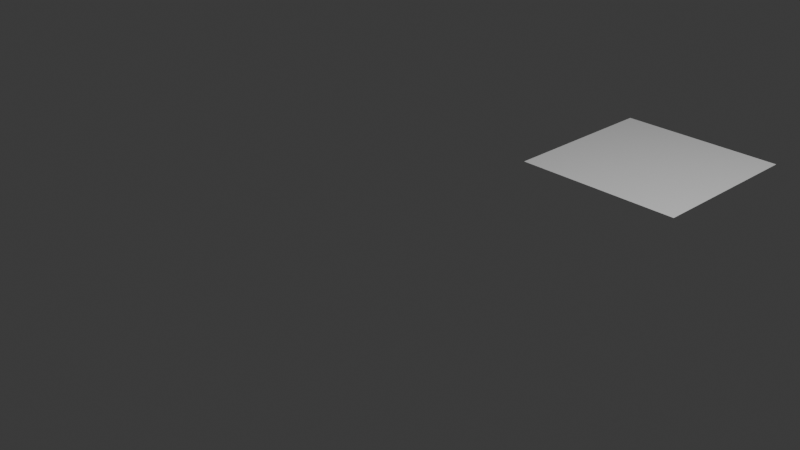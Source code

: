 # Source: stone_circle.blend  (saved by Blender 4.5.91; exported with 4.5.12 LTS)
import bpy
from mathutils import Matrix  # noqa: F401  (used for matrix-valued properties, if any)

bpy.ops.wm.read_factory_settings(use_empty=True)
scene = bpy.context.scene
scene.name = 'Scene'

# ---- collections
col_collection = bpy.data.collections.new('Collection'); scene.collection.children.link(col_collection)

# ---- world
world_world = bpy.data.worlds.new('World'); scene.world = world_world
world_world.use_nodes = True; world_world.node_tree.nodes.clear()
_N = world_world.node_tree.nodes; _L = world_world.node_tree.links
n0 = _N.new('ShaderNodeOutputWorld'); n0.name = 'World Output'; n0.location = (200, 100)
n1 = _N.new('ShaderNodeBackground'); n1.name = 'Background'; n1.location = (-200, 100)
n1.inputs[0].default_value = (0.05088, 0.05088, 0.05088, 1.0)
_L.new(n1.outputs[0], n0.inputs[0])
n0.is_active_output = True
world_world.color = (0.05088, 0.05088, 0.05088)
world_world.sun_shadow_jitter_overblur = 0.0

# ---- cameras
cam_camera = bpy.data.cameras.new('Camera')
cam_camera.clip_end = 100.0
cam_camera.ortho_scale = 7.314

# ---- lights
light_light = bpy.data.lights.new('Light', 'POINT')
light_light.energy = 1000.0
light_light.shadow_soft_size = 0.1

# ---- meshes
me_plane = bpy.data.meshes.new('Plane')
me_plane.from_pydata([(-1.0, -1.0, 0.0), (1.0, -1.0, 0.0), (-1.0, 1.0, 0.0), (1.0, 1.0, 0.0)], [], [(0, 1, 3, 2)])
_uv = me_plane.uv_layers.new(name='UVMap')
_uv.uv.foreach_set('vector', [0.0, 0.0, 1.0, 0.0, 1.0, 1.0, 0.0, 1.0])
me_plane.update()

# ---- objects
ob_light = bpy.data.objects.new('Light', light_light)
ob_camera = bpy.data.objects.new('Camera', cam_camera)
ob_plane = bpy.data.objects.new('Plane', me_plane)

# ---- transforms, parenting, visibility, modifiers, constraints
ob_light.location = (4.076, 1.005, 5.904)
ob_light.rotation_euler = (0.6503, 0.05522, 1.866)
ob_light.lock_rotations_4d = False
ob_light.empty_display_type = 'ARROWS'
ob_light.color = (0.0, 0.0, 0.0, 0.0)
ob_light.lineart.crease_threshold = 0.0
ob_camera.location = (7.359, -6.926, 4.958)
ob_camera.rotation_euler = (1.109, 0.0, 0.8149)
ob_camera.lock_rotations_4d = False
ob_camera.empty_display_type = 'ARROWS'
ob_camera.color = (0.0, 0.0, 0.0, 0.0)
ob_camera.display_type = 'WIRE'
ob_camera.lineart.crease_threshold = 0.0
ob_plane.location = (0.8988, 3.037, 0.0)

# ---- collection membership
col_collection.objects.link(ob_light)
col_collection.objects.link(ob_camera)
col_collection.objects.link(ob_plane)

# ---- scene / render settings (as saved in the file)
scene.camera = ob_camera
scene.frame_start = 1; scene.frame_end = 250; scene.frame_set(1)
scene.render.engine = 'BLENDER_EEVEE_NEXT'
bpy.context.view_layer.update()
